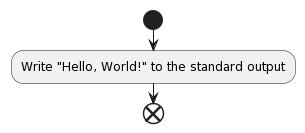

The diagram above was rendered by PlantUML. Its source (embedded in the PNG):
@startuml
start
:Write "Hello, World!" to the standard output;
end
@enduml